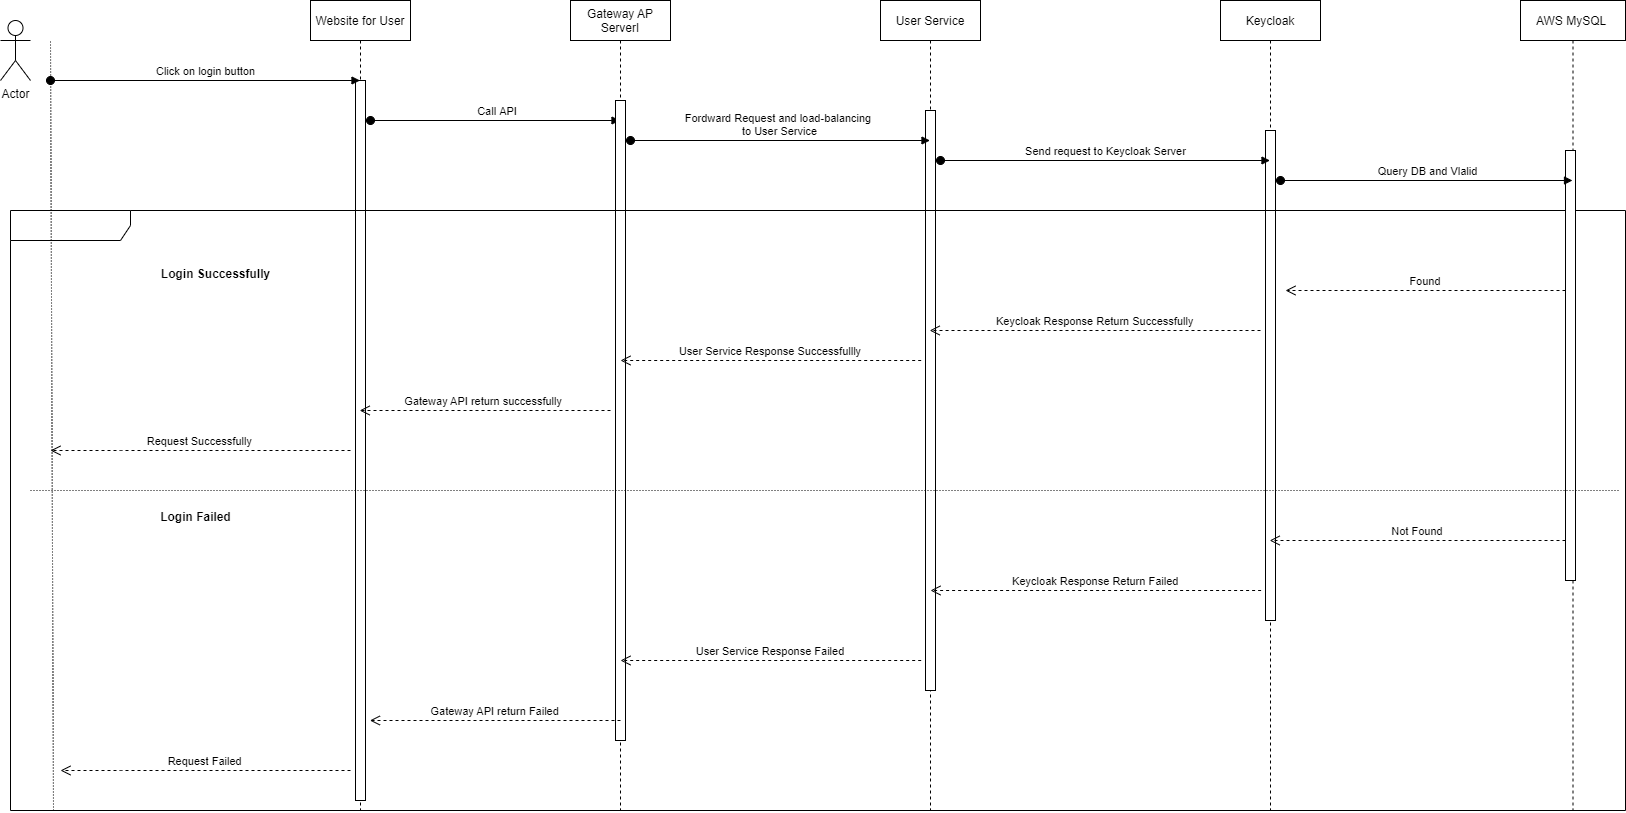

The diagram above was exported from draw.io. Its source (the exported page's mxGraphModel, read from the mxfile embedded in the PNG):
<mxGraphModel dx="3596" dy="1072" grid="1" gridSize="10" guides="1" tooltips="1" connect="1" arrows="1" fold="1" page="1" pageScale="1" pageWidth="850" pageHeight="1100" math="0" shadow="0">
  <root>
    <mxCell id="0" />
    <mxCell id="1" parent="0" />
    <mxCell id="_TyvilZllu3qQ6CWBL6Q-1" value="Actor" style="shape=umlActor;verticalLabelPosition=bottom;verticalAlign=top;html=1;outlineConnect=0;" parent="1" vertex="1">
      <mxGeometry x="-1000" y="140" width="30" height="60" as="geometry" />
    </mxCell>
    <mxCell id="_TyvilZllu3qQ6CWBL6Q-2" value="Keycloak" style="shape=umlLifeline;perimeter=lifelinePerimeter;container=1;collapsible=0;recursiveResize=0;rounded=0;shadow=0;strokeWidth=1;" parent="1" vertex="1">
      <mxGeometry x="220" y="120" width="100" height="810" as="geometry" />
    </mxCell>
    <mxCell id="_TyvilZllu3qQ6CWBL6Q-3" value="" style="points=[];perimeter=orthogonalPerimeter;rounded=0;shadow=0;strokeWidth=1;" parent="_TyvilZllu3qQ6CWBL6Q-2" vertex="1">
      <mxGeometry x="45" y="130" width="10" height="490" as="geometry" />
    </mxCell>
    <mxCell id="_TyvilZllu3qQ6CWBL6Q-4" value="Website for User" style="shape=umlLifeline;perimeter=lifelinePerimeter;container=1;collapsible=0;recursiveResize=0;rounded=0;shadow=0;strokeWidth=1;" parent="1" vertex="1">
      <mxGeometry x="-690" y="120" width="100" height="810" as="geometry" />
    </mxCell>
    <mxCell id="_TyvilZllu3qQ6CWBL6Q-5" value="" style="points=[];perimeter=orthogonalPerimeter;rounded=0;shadow=0;strokeWidth=1;" parent="_TyvilZllu3qQ6CWBL6Q-4" vertex="1">
      <mxGeometry x="45" y="80" width="10" height="720" as="geometry" />
    </mxCell>
    <mxCell id="_TyvilZllu3qQ6CWBL6Q-6" value="&amp;nbsp;Call API" style="html=1;verticalAlign=bottom;startArrow=oval;startFill=1;endArrow=block;startSize=8;rounded=0;" parent="_TyvilZllu3qQ6CWBL6Q-4" target="_TyvilZllu3qQ6CWBL6Q-8" edge="1">
      <mxGeometry width="60" relative="1" as="geometry">
        <mxPoint x="60" y="120" as="sourcePoint" />
        <mxPoint x="290" y="120" as="targetPoint" />
      </mxGeometry>
    </mxCell>
    <mxCell id="_TyvilZllu3qQ6CWBL6Q-7" value="Click on login button" style="html=1;verticalAlign=bottom;startArrow=oval;startFill=1;endArrow=block;startSize=8;rounded=0;" parent="1" target="_TyvilZllu3qQ6CWBL6Q-4" edge="1">
      <mxGeometry width="60" relative="1" as="geometry">
        <mxPoint x="-950" y="200" as="sourcePoint" />
        <mxPoint x="-660" y="190" as="targetPoint" />
      </mxGeometry>
    </mxCell>
    <mxCell id="_TyvilZllu3qQ6CWBL6Q-8" value="Gateway AP &#10;ServerI" style="shape=umlLifeline;perimeter=lifelinePerimeter;container=1;collapsible=0;recursiveResize=0;rounded=0;shadow=0;strokeWidth=1;" parent="1" vertex="1">
      <mxGeometry x="-430" y="120" width="100" height="810" as="geometry" />
    </mxCell>
    <mxCell id="_TyvilZllu3qQ6CWBL6Q-9" value="" style="points=[];perimeter=orthogonalPerimeter;rounded=0;shadow=0;strokeWidth=1;" parent="_TyvilZllu3qQ6CWBL6Q-8" vertex="1">
      <mxGeometry x="45" y="100" width="10" height="640" as="geometry" />
    </mxCell>
    <mxCell id="_TyvilZllu3qQ6CWBL6Q-10" value="User Service" style="shape=umlLifeline;perimeter=lifelinePerimeter;container=1;collapsible=0;recursiveResize=0;rounded=0;shadow=0;strokeWidth=1;" parent="1" vertex="1">
      <mxGeometry x="-120" y="120" width="100" height="810" as="geometry" />
    </mxCell>
    <mxCell id="_TyvilZllu3qQ6CWBL6Q-11" value="" style="points=[];perimeter=orthogonalPerimeter;rounded=0;shadow=0;strokeWidth=1;" parent="_TyvilZllu3qQ6CWBL6Q-10" vertex="1">
      <mxGeometry x="45" y="110" width="10" height="580" as="geometry" />
    </mxCell>
    <mxCell id="_TyvilZllu3qQ6CWBL6Q-12" value="Fordward Request and load-balancing&amp;nbsp;&lt;br&gt;to User Service" style="html=1;verticalAlign=bottom;startArrow=oval;startFill=1;endArrow=block;startSize=8;rounded=0;" parent="1" target="_TyvilZllu3qQ6CWBL6Q-10" edge="1">
      <mxGeometry width="60" relative="1" as="geometry">
        <mxPoint x="-370" y="260" as="sourcePoint" />
        <mxPoint x="-140" y="260" as="targetPoint" />
      </mxGeometry>
    </mxCell>
    <mxCell id="_TyvilZllu3qQ6CWBL6Q-13" value="Send request to Keycloak Server" style="html=1;verticalAlign=bottom;startArrow=oval;startFill=1;endArrow=block;startSize=8;rounded=0;" parent="1" target="_TyvilZllu3qQ6CWBL6Q-2" edge="1">
      <mxGeometry width="60" relative="1" as="geometry">
        <mxPoint x="-60" y="280" as="sourcePoint" />
        <mxPoint x="239.5" y="280" as="targetPoint" />
      </mxGeometry>
    </mxCell>
    <mxCell id="_TyvilZllu3qQ6CWBL6Q-14" value="AWS MySQL " style="shape=umlLifeline;perimeter=lifelinePerimeter;container=1;collapsible=0;recursiveResize=0;rounded=0;shadow=0;strokeWidth=1;" parent="1" vertex="1">
      <mxGeometry x="520" y="120" width="105" height="810" as="geometry" />
    </mxCell>
    <mxCell id="_TyvilZllu3qQ6CWBL6Q-16" value="" style="shape=umlFrame;whiteSpace=wrap;html=1;width=120;height=30;boundedLbl=1;verticalAlign=middle;align=left;spacingLeft=5;" parent="_TyvilZllu3qQ6CWBL6Q-14" vertex="1">
      <mxGeometry x="-1510" y="210" width="1615" height="600" as="geometry" />
    </mxCell>
    <mxCell id="_TyvilZllu3qQ6CWBL6Q-15" value="" style="points=[];perimeter=orthogonalPerimeter;rounded=0;shadow=0;strokeWidth=1;" parent="_TyvilZllu3qQ6CWBL6Q-14" vertex="1">
      <mxGeometry x="45" y="150" width="10" height="430" as="geometry" />
    </mxCell>
    <mxCell id="_TyvilZllu3qQ6CWBL6Q-17" value="Query DB and Vlalid" style="html=1;verticalAlign=bottom;startArrow=oval;startFill=1;endArrow=block;startSize=8;rounded=0;" parent="1" target="_TyvilZllu3qQ6CWBL6Q-14" edge="1">
      <mxGeometry width="60" relative="1" as="geometry">
        <mxPoint x="280" y="300" as="sourcePoint" />
        <mxPoint x="550" y="300" as="targetPoint" />
      </mxGeometry>
    </mxCell>
    <mxCell id="_TyvilZllu3qQ6CWBL6Q-18" value="Found" style="verticalAlign=bottom;endArrow=open;dashed=1;endSize=8;exitX=0;exitY=0.95;shadow=0;strokeWidth=1;" parent="1" edge="1">
      <mxGeometry relative="1" as="geometry">
        <mxPoint x="285" y="410" as="targetPoint" />
        <mxPoint x="565" y="409.9999999999998" as="sourcePoint" />
      </mxGeometry>
    </mxCell>
    <mxCell id="_TyvilZllu3qQ6CWBL6Q-19" value="Keycloak Response Return Successfully" style="verticalAlign=bottom;endArrow=open;dashed=1;endSize=8;shadow=0;strokeWidth=1;" parent="1" target="_TyvilZllu3qQ6CWBL6Q-10" edge="1">
      <mxGeometry relative="1" as="geometry">
        <mxPoint x="-30" y="450" as="targetPoint" />
        <mxPoint x="260" y="450" as="sourcePoint" />
      </mxGeometry>
    </mxCell>
    <mxCell id="_TyvilZllu3qQ6CWBL6Q-20" value="User Service Response Successfullly" style="verticalAlign=bottom;endArrow=open;dashed=1;endSize=8;exitX=0;exitY=0.95;shadow=0;strokeWidth=1;" parent="1" edge="1">
      <mxGeometry relative="1" as="geometry">
        <mxPoint x="-380" y="480" as="targetPoint" />
        <mxPoint x="-79.32000000000062" y="479.9999999999998" as="sourcePoint" />
      </mxGeometry>
    </mxCell>
    <mxCell id="_TyvilZllu3qQ6CWBL6Q-21" value="" style="endArrow=none;html=1;rounded=0;dashed=1;dashPattern=1 2;" parent="1" edge="1">
      <mxGeometry relative="1" as="geometry">
        <mxPoint x="-970" y="610" as="sourcePoint" />
        <mxPoint x="620" y="610" as="targetPoint" />
      </mxGeometry>
    </mxCell>
    <mxCell id="_TyvilZllu3qQ6CWBL6Q-22" value="Gateway API return successfully " style="verticalAlign=bottom;endArrow=open;dashed=1;endSize=8;shadow=0;strokeWidth=1;" parent="1" target="_TyvilZllu3qQ6CWBL6Q-4" edge="1">
      <mxGeometry relative="1" as="geometry">
        <mxPoint x="-610" y="530" as="targetPoint" />
        <mxPoint x="-390" y="530" as="sourcePoint" />
      </mxGeometry>
    </mxCell>
    <mxCell id="_TyvilZllu3qQ6CWBL6Q-23" value="&lt;font style=&quot;font-size: 12px&quot;&gt;Login Successfully&lt;/font&gt;" style="text;strokeColor=none;fillColor=none;html=1;fontSize=24;fontStyle=1;verticalAlign=middle;align=center;" parent="1" vertex="1">
      <mxGeometry x="-890" y="370" width="210" height="40" as="geometry" />
    </mxCell>
    <mxCell id="_TyvilZllu3qQ6CWBL6Q-24" value="Not Found" style="verticalAlign=bottom;endArrow=open;dashed=1;endSize=8;shadow=0;strokeWidth=1;" parent="1" target="_TyvilZllu3qQ6CWBL6Q-2" edge="1">
      <mxGeometry relative="1" as="geometry">
        <mxPoint x="310" y="660" as="targetPoint" />
        <mxPoint x="565" y="660" as="sourcePoint" />
      </mxGeometry>
    </mxCell>
    <mxCell id="_TyvilZllu3qQ6CWBL6Q-25" value="Keycloak Response Return Failed" style="verticalAlign=bottom;endArrow=open;dashed=1;endSize=8;shadow=0;strokeWidth=1;" parent="1" edge="1">
      <mxGeometry relative="1" as="geometry">
        <mxPoint x="-70.00111111111119" y="710" as="targetPoint" />
        <mxPoint x="260.6099999999997" y="710" as="sourcePoint" />
      </mxGeometry>
    </mxCell>
    <mxCell id="_TyvilZllu3qQ6CWBL6Q-26" value="User Service Response Failed" style="verticalAlign=bottom;endArrow=open;dashed=1;endSize=8;exitX=0;exitY=0.95;shadow=0;strokeWidth=1;" parent="1" edge="1">
      <mxGeometry relative="1" as="geometry">
        <mxPoint x="-380" y="780" as="targetPoint" />
        <mxPoint x="-79.32000000000062" y="779.9999999999998" as="sourcePoint" />
      </mxGeometry>
    </mxCell>
    <mxCell id="_TyvilZllu3qQ6CWBL6Q-27" value="&lt;font style=&quot;font-size: 12px&quot;&gt;Login Failed&lt;/font&gt;" style="text;strokeColor=none;fillColor=none;html=1;fontSize=24;fontStyle=1;verticalAlign=middle;align=center;" parent="1" vertex="1">
      <mxGeometry x="-910" y="622.5" width="210" height="20" as="geometry" />
    </mxCell>
    <mxCell id="_TyvilZllu3qQ6CWBL6Q-28" value="Gateway API return Failed" style="verticalAlign=bottom;endArrow=open;dashed=1;endSize=8;shadow=0;strokeWidth=1;" parent="1" edge="1">
      <mxGeometry relative="1" as="geometry">
        <mxPoint x="-630.6111111111113" y="840" as="targetPoint" />
        <mxPoint x="-380" y="840" as="sourcePoint" />
      </mxGeometry>
    </mxCell>
    <mxCell id="_TyvilZllu3qQ6CWBL6Q-29" value="" style="endArrow=none;html=1;rounded=0;dashed=1;dashPattern=1 2;" parent="1" edge="1">
      <mxGeometry relative="1" as="geometry">
        <mxPoint x="-947" y="930" as="sourcePoint" />
        <mxPoint x="-950.0033333333336" y="160" as="targetPoint" />
      </mxGeometry>
    </mxCell>
    <mxCell id="_TyvilZllu3qQ6CWBL6Q-30" value="Request Successfully" style="verticalAlign=bottom;endArrow=open;dashed=1;endSize=8;exitX=0;exitY=0.95;shadow=0;strokeWidth=1;" parent="1" edge="1">
      <mxGeometry relative="1" as="geometry">
        <mxPoint x="-950" y="570" as="targetPoint" />
        <mxPoint x="-650" y="570" as="sourcePoint" />
        <Array as="points">
          <mxPoint x="-870" y="570" />
        </Array>
      </mxGeometry>
    </mxCell>
    <mxCell id="_TyvilZllu3qQ6CWBL6Q-31" value="Request Failed" style="verticalAlign=bottom;endArrow=open;dashed=1;endSize=8;exitX=0;exitY=0.95;shadow=0;strokeWidth=1;" parent="1" edge="1">
      <mxGeometry relative="1" as="geometry">
        <mxPoint x="-940" y="890" as="targetPoint" />
        <mxPoint x="-650" y="890" as="sourcePoint" />
        <Array as="points">
          <mxPoint x="-870" y="890" />
        </Array>
      </mxGeometry>
    </mxCell>
  </root>
</mxGraphModel>